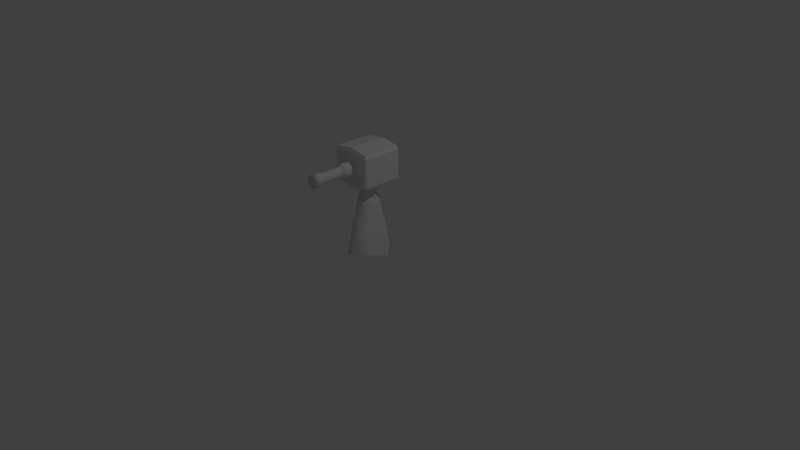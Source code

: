 # Source: TurretGun_1.blend  (saved by Blender 2.78.0; exported with 4.5.12 LTS)
import bpy
from mathutils import Matrix  # noqa: F401  (used for matrix-valued properties, if any)

bpy.ops.wm.read_factory_settings(use_empty=True)
scene = bpy.context.scene
scene.name = 'Scene'

# ---- collections
col_collection_1 = bpy.data.collections.new('Collection 1'); scene.collection.children.link(col_collection_1)

# ---- materials (node trees are filled in below, after node groups)
mat_material_002 = bpy.data.materials.new('Material.002')
mat_material_002.alpha_threshold = 0.0
mat_material_002.use_transparent_shadow = False
mat_material_002.roughness = 0.5
mat_material_002.line_color = (0.0, 0.0, 0.0, 1.0)

# ---- node groups
ng_auto_smooth = bpy.data.node_groups.new('Auto Smooth', 'GeometryNodeTree')
_s = ng_auto_smooth.interface.new_socket(name='Geometry', in_out='OUTPUT', socket_type='NodeSocketGeometry')
_s = ng_auto_smooth.interface.new_socket(name='Geometry', in_out='INPUT', socket_type='NodeSocketGeometry')
_s = ng_auto_smooth.interface.new_socket(name='Angle', in_out='INPUT', socket_type='NodeSocketFloat')
_s.subtype = 'ANGLE'
_s.min_value = 0.0
_s.max_value = 3.142
ng_auto_smooth.is_modifier = True
_N = ng_auto_smooth.nodes; _L = ng_auto_smooth.links
n0 = _N.new('NodeGroupOutput'); n0.name = 'Group Output'; n0.location = (480, -100)
n1 = _N.new('NodeGroupInput'); n1.name = 'Group Input'; n1.location = (-420, -300)
n2 = _N.new('NodeGroupInput'); n2.name = 'Group Input.001'; n2.location = (-60, -100)
n3 = _N.new('GeometryNodeSetShadeSmooth'); n3.name = 'Set Shade Smooth'; n3.location = (120, -100)
n3.domain = 'EDGE'
n4 = _N.new('GeometryNodeSetShadeSmooth'); n4.name = 'Set Shade Smooth.001'; n4.location = (300, -100)
n5 = _N.new('GeometryNodeInputMeshEdgeAngle'); n5.name = 'Edge Angle'; n5.location = (-420, -220)
n6 = _N.new('GeometryNodeInputEdgeSmooth'); n6.name = 'Is Edge Smooth'; n6.location = (-60, -160)
n7 = _N.new('GeometryNodeInputShadeSmooth'); n7.name = 'Is Face Smooth'; n7.location = (-240, -340)
n8 = _N.new('FunctionNodeBooleanMath'); n8.name = 'Boolean Math'; n8.location = (-60, -220)
n9 = _N.new('FunctionNodeCompare'); n9.name = 'Compare'; n9.location = (-240, -180)
n9.operation = 'LESS_EQUAL'
_L.new(n5.outputs[0], n9.inputs[0])
_L.new(n4.outputs[0], n0.inputs[0])
_L.new(n1.outputs[1], n9.inputs[1])
_L.new(n9.outputs[0], n8.inputs[0])
_L.new(n7.outputs[0], n8.inputs[1])
_L.new(n2.outputs[0], n3.inputs[0])
_L.new(n6.outputs[0], n3.inputs[1])
_L.new(n3.outputs[0], n4.inputs[0])
_L.new(n8.outputs[0], n3.inputs[2])
n0.is_active_output = True

# ---- material node trees

# ---- world
world_world = bpy.data.worlds.new('World'); scene.world = world_world
world_world.color = (0.05088, 0.05088, 0.05088)
world_world.use_sun_shadow = False
world_world.sun_shadow_jitter_overblur = 0.0
world_world.cycles.sampling_method = 'MANUAL'

# ---- cameras
cam_camera = bpy.data.cameras.new('Camera')
cam_camera.clip_end = 100.0
cam_camera.lens = 35.0
cam_camera.sensor_width = 32.0
cam_camera.sensor_height = 18.0
cam_camera.ortho_scale = 7.314
cam_camera.dof.focus_distance = 0.0
cam_camera.dof.aperture_fstop = 128.0

# ---- lights
light_lamp = bpy.data.lights.new('Lamp', 'POINT')
light_lamp.transmission_factor = 0.0
light_lamp.cutoff_distance = 30.0
light_lamp.energy = 100.0
light_lamp.shadow_buffer_clip_start = 1.001
light_lamp.shadow_soft_size = 0.1
light_lamp.shadow_maximum_resolution = 0.006
light_lamp.use_absolute_resolution = True

# ---- meshes
me_cylinder = bpy.data.meshes.new('Cylinder')
me_cylinder.from_pydata([(0.0, 1.0, -1.0), (0.0, 1.0, 1.0), (0.5, 0.866, -1.0), (0.5, 0.866, 1.0), (0.866, 0.5, -1.0), (0.866, 0.5, 1.0), (1.0, -4.371e-08, -1.0), (1.0, -4.371e-08, 1.0), (0.866, -0.5, -1.0), (0.866, -0.5, 1.0), (0.5, -0.866, -1.0), (0.5, -0.866, 1.0), (1.51e-07, -1.0, -1.0), (1.51e-07, -1.0, 1.0), (-0.5, -0.866, -1.0), (-0.5, -0.866, 1.0), (-0.866, -0.5, -1.0), (-0.866, -0.5, 1.0), (-1.0, -4.649e-07, -1.0), (-1.0, -4.649e-07, 1.0), (-0.866, 0.5, -1.0), (-0.866, 0.5, 1.0), (-0.5, 0.866, -1.0), (-0.5, 0.866, 1.0), (-2.98e-09, 0.7, 1.233), (0.35, 0.6062, 1.233), (0.6062, 0.35, 1.233), (0.7, -5.704e-08, 1.233), (0.6062, -0.35, 1.233), (0.35, -0.6062, 1.233), (1.027e-07, -0.7, 1.233), (-0.35, -0.6062, 1.233), (-0.6062, -0.35, 1.233), (-0.7, -3.519e-07, 1.233), (-0.6062, 0.35, 1.233), (-0.35, 0.6062, 1.233), (-2.98e-09, 0.7, 3.252), (0.35, 0.6062, 3.252), (0.6062, 0.35, 3.252), (0.7, 7.536e-08, 3.252), (0.6062, -0.35, 3.252), (0.35, -0.6062, 3.252), (1.027e-07, -0.7, 3.252), (-0.35, -0.6062, 3.252), (-0.6062, -0.35, 3.252), (-0.7, -2.195e-07, 3.252), (-0.6062, 0.35, 3.252), (-0.35, 0.6062, 3.252), (7.14e-09, 0.875, 3.512), (0.4375, 0.7578, 3.512), (0.7578, 0.4375, 3.512), (0.875, 1.156e-07, 3.512), (0.7578, -0.4375, 3.512), (0.4375, -0.7578, 3.512), (1.393e-07, -0.875, 3.512), (-0.4375, -0.7578, 3.512), (-0.7578, -0.4375, 3.512), (-0.875, -2.529e-07, 3.512), (-0.7578, 0.4375, 3.512), (-0.4375, 0.7578, 3.512), (7.14e-09, 0.875, 4.089), (0.4375, 0.7578, 4.089), (0.7578, 0.4375, 4.089), (0.875, 1.534e-07, 4.089), (0.7578, -0.4375, 4.089), (0.4375, -0.7578, 4.089), (1.393e-07, -0.875, 4.089), (-0.4375, -0.7578, 4.089), (-0.7578, -0.4375, 4.089), (-0.875, -2.151e-07, 4.089), (-0.7578, 0.4375, 4.089), (-0.4375, 0.7578, 4.089), (4.253e-09, 0.6125, 3.972), (0.3063, 0.5304, 3.972), (0.5304, 0.3063, 3.972), (0.6125, 1.128e-07, 3.972), (0.5304, -0.3062, 3.972), (0.3063, -0.5304, 3.972), (9.674e-08, -0.6125, 3.972), (-0.3062, -0.5304, 3.972), (-0.5304, -0.3063, 3.972), (-0.6125, -1.452e-07, 3.972), (-0.5304, 0.3062, 3.972), (-0.3063, 0.5304, 3.972), (4.253e-09, 0.6125, 3.908), (0.3063, 0.5304, 3.908), (0.5304, 0.3063, 3.908), (0.6125, 1.086e-07, 3.908), (0.5304, -0.3062, 3.908), (0.3063, -0.5304, 3.908), (9.674e-08, -0.6125, 3.908), (-0.3062, -0.5304, 3.908), (-0.5304, -0.3063, 3.908), (-0.6125, -1.494e-07, 3.908), (-0.5304, 0.3062, 3.908), (-0.3063, 0.5304, 3.908), (4.253e-09, 0.6125, 3.908), (0.3063, 0.5304, 3.908), (0.5304, 0.3063, 3.908), (0.6125, 1.086e-07, 3.908), (0.5304, -0.3062, 3.908), (0.3063, -0.5304, 3.908), (9.674e-08, -0.6125, 3.908), (-0.3062, -0.5304, 3.908), (-0.5304, -0.3063, 3.908), (-0.6125, -1.494e-07, 3.908), (-0.5304, 0.3062, 3.908), (-0.3063, 0.5304, 3.908), (4.253e-09, 0.6125, 3.837), (0.3063, 0.5304, 3.837), (0.5304, 0.3063, 3.837), (0.6125, 1.04e-07, 3.837), (0.5304, -0.3062, 3.837), (0.3063, -0.5304, 3.837), (9.674e-08, -0.6125, 3.837), (-0.3062, -0.5304, 3.837), (-0.5304, -0.3063, 3.837), (-0.6125, -1.54e-07, 3.837), (-0.5304, 0.3062, 3.837), (-0.3063, 0.5304, 3.837)], [], [(0, 1, 3, 2), (2, 3, 5, 4), (4, 5, 7, 6), (6, 7, 9, 8), (8, 9, 11, 10), (10, 11, 13, 12), (12, 13, 15, 14), (14, 15, 17, 16), (16, 17, 19, 18), (18, 19, 21, 20), (20, 21, 23, 22), (22, 23, 1, 0), (7, 5, 26, 27), (23, 21, 34, 35), (5, 3, 25, 26), (21, 19, 33, 34), (3, 1, 24, 25), (19, 17, 32, 33), (17, 15, 31, 32), (15, 13, 30, 31), (13, 11, 29, 30), (11, 9, 28, 29), (9, 7, 27, 28), (1, 23, 35, 24), (31, 30, 42, 43), (28, 27, 39, 40), (35, 34, 46, 47), (25, 24, 36, 37), (32, 31, 43, 44), (29, 28, 40, 41), (24, 35, 47, 36), (26, 25, 37, 38), (33, 32, 44, 45), (30, 29, 41, 42), (27, 26, 38, 39), (34, 33, 45, 46), (43, 42, 54, 55), (40, 39, 51, 52), (47, 46, 58, 59), (37, 36, 48, 49), (44, 43, 55, 56), (41, 40, 52, 53), (36, 47, 59, 48), (38, 37, 49, 50), (45, 44, 56, 57), (42, 41, 53, 54), (39, 38, 50, 51), (46, 45, 57, 58), (58, 57, 69, 70), (55, 54, 66, 67), (52, 51, 63, 64), (59, 58, 70, 71), (49, 48, 60, 61), (56, 55, 67, 68), (53, 52, 64, 65), (48, 59, 71, 60), (50, 49, 61, 62), (57, 56, 68, 69), (54, 53, 65, 66), (51, 50, 62, 63), (63, 62, 74, 75), (70, 69, 81, 82), (67, 66, 78, 79), (64, 63, 75, 76), (71, 70, 82, 83), (61, 60, 72, 73), (68, 67, 79, 80), (65, 64, 76, 77), (60, 71, 83, 72), (62, 61, 73, 74), (69, 68, 80, 81), (66, 65, 77, 78), (75, 74, 86, 87), (82, 81, 93, 94), (79, 78, 90, 91), (76, 75, 87, 88), (83, 82, 94, 95), (73, 72, 84, 85), (80, 79, 91, 92), (77, 76, 88, 89), (72, 83, 95, 84), (74, 73, 85, 86), (81, 80, 92, 93), (78, 77, 89, 90), (96, 107, 106, 105, 104, 103, 102, 101, 100, 99, 98, 97), (108, 109, 110, 111, 112, 113, 114, 115, 116, 117, 118, 119), (104, 105, 117, 116), (101, 102, 114, 113), (98, 99, 111, 110), (105, 106, 118, 117), (102, 103, 115, 114), (99, 100, 112, 111), (106, 107, 119, 118), (96, 97, 109, 108), (103, 104, 116, 115), (100, 101, 113, 112), (107, 96, 108, 119), (97, 98, 110, 109)])
me_cylinder.polygons.foreach_set('use_smooth', [1, 1, 1, 1, 1, 1, 1, 1, 1, 1, 1, 1, 1, 1, 1, 1, 1, 1, 1, 1, 1, 1, 1, 1, 1, 1, 1, 1, 1, 1, 1, 1, 1, 1, 1, 1, 1, 1, 1, 1, 1, 1, 1, 1, 1, 1, 1, 1, 1, 1, 1, 1, 1, 1, 1, 1, 1, 1, 1, 1, 1, 1, 1, 1, 1, 1, 1, 1, 1, 1, 1, 1, 1, 1, 1, 1, 1, 1, 1, 1, 1, 1, 1, 1, 0, 0, 0, 0, 0, 0, 0, 0, 0, 0, 0, 0, 0, 0])
_k = set([(1, 3), (1, 23), (1, 24), (3, 5), (3, 25), (5, 7), (5, 26), (7, 9), (7, 27), (9, 11), (9, 28), (11, 13), (11, 29), (13, 15), (13, 30), (15, 17), (15, 31), (17, 19), (17, 32), (19, 21), (19, 33), (21, 23), (21, 34), (23, 35), (24, 25), (24, 35), (25, 26), (26, 27), (27, 28), (28, 29), (29, 30), (30, 31), (31, 32), (32, 33), (33, 34), (34, 35), (36, 37), (36, 47), (36, 48), (37, 38), (37, 49), (38, 39), (38, 50), (39, 40), (39, 51), (40, 41), (40, 52), (41, 42), (41, 53), (42, 43), (42, 54), (43, 44), (43, 55), (44, 45), (44, 56), (45, 46), (45, 57), (46, 47), (46, 58), (47, 59), (48, 49), (48, 59), (49, 50), (50, 51), (51, 52), (52, 53), (53, 54), (54, 55), (55, 56), (56, 57), (57, 58), (58, 59)])
me_cylinder.attributes.new('sharp_edge', 'BOOLEAN', 'EDGE').data.foreach_set('value', [ (min(e.vertices), max(e.vertices)) in _k for e in me_cylinder.edges])
me_cylinder.use_remesh_preserve_volume = False
me_cylinder.use_remesh_preserve_attributes = False
me_cylinder.use_mirror_vertex_groups = False
me_cylinder.update()
me_cube = bpy.data.meshes.new('Cube')
me_cube.from_pydata([(0.0, -0.275, 0.2468), (0.0, -0.2523, 0.2729), (0.0, -0.275, 0.01152), (0.0, -0.2523, -0.01458), (0.0, 0.275, 0.2468), (0.0, 0.2523, 0.2729), (0.0, 0.275, 0.01152), (0.0, 0.2523, -0.01458), (-0.2523, -0.2523, 0.004168), (-0.2523, -0.275, 0.02687), (-0.275, -0.2523, 0.02687), (-0.2523, -0.275, 0.2315), (-0.2523, -0.2523, 0.2542), (-0.275, -0.2523, 0.2315), (-0.2523, 0.2523, 0.004168), (-0.275, 0.2523, 0.02687), (-0.2523, 0.275, 0.02687), (-0.2523, 0.2523, 0.2542), (-0.2523, 0.275, 0.2315), (-0.275, 0.2523, 0.2315), (0.2523, -0.2523, 0.004168), (0.275, -0.2523, 0.02687), (0.2523, -0.275, 0.02687), (0.2523, -0.2523, 0.2542), (0.2523, -0.275, 0.2315), (0.275, -0.2523, 0.2315), (0.2523, 0.2523, 0.004168), (0.2523, 0.275, 0.02687), (0.275, 0.2523, 0.02687), (0.2523, 0.2523, 0.2542), (0.275, 0.2523, 0.2315), (0.2523, 0.275, 0.2315)], [], [(2, 0, 11, 9), (28, 30, 25, 21), (14, 7, 3, 8), (5, 17, 12, 1), (10, 13, 19, 15), (6, 4, 31, 27), (8, 9, 10), (11, 12, 13), (14, 15, 16), (17, 18, 19), (20, 21, 22), (23, 24, 25), (26, 27, 28), (29, 30, 31), (14, 8, 10, 15), (9, 11, 13, 10), (12, 17, 19, 13), (18, 16, 15, 19), (7, 14, 16, 6), (5, 29, 31, 4), (30, 28, 27, 31), (20, 26, 28, 21), (29, 23, 25, 30), (24, 22, 21, 25), (3, 20, 22, 2), (1, 12, 11, 0), (7, 26, 20, 3), (23, 1, 0, 24), (8, 3, 2, 9), (17, 5, 4, 18), (26, 7, 6, 27), (16, 18, 4, 6), (29, 5, 1, 23), (22, 24, 0, 2)])
me_cube.use_remesh_preserve_volume = False
me_cube.use_remesh_preserve_attributes = False
me_cube.use_mirror_vertex_groups = False
me_cube.update()
me_cube_001 = bpy.data.meshes.new('Cube.001')
me_cube_001.from_pydata([(0.1795, 0.0, 0.01167), (0.0, -0.1795, 0.01167), (0.06268, 0.0, 0.4853), (0.0, -0.06268, 0.4853), (0.0, -0.09327, 0.3426), (0.0, -0.07589, 0.372), (0.09327, 0.0, 0.3426), (0.07589, 0.0, 0.372)], [], [(2, 3, 5, 7), (6, 4, 1, 0), (4, 6, 7, 5)])
me_cube_001.polygons.foreach_set('use_smooth', [True] * 3)
_k = set([(0, 1), (2, 3), (4, 6), (5, 7)])
me_cube_001.attributes.new('sharp_edge', 'BOOLEAN', 'EDGE').data.foreach_set('value', [ (min(e.vertices), max(e.vertices)) in _k for e in me_cube_001.edges])
_ca = me_cube_001.color_attributes.new('Col', 'BYTE_COLOR', 'CORNER')
_ca.data.foreach_set('color', [1.0, 1.0, 1.0, 1.0, 1.0, 1.0, 1.0, 1.0, 0.9911, 0.9911, 0.9911, 0.9961, 0.9911, 0.9911, 0.9911, 0.9961, 0.9911, 0.9911, 0.9911, 0.9961, 0.9911, 0.9911, 0.9911, 0.9961, 1.0, 1.0, 1.0, 1.0, 1.0, 1.0, 1.0, 1.0, 0.9911, 0.9911, 0.9911, 0.9961, 0.9911, 0.9911, 0.9911, 0.9961, 0.9911, 0.9911, 0.9911, 0.9961, 0.9911, 0.9911, 0.9911, 0.9961])
me_cube_001.materials.append(mat_material_002)
me_cube_001.use_remesh_preserve_volume = False
me_cube_001.use_remesh_preserve_attributes = False
me_cube_001.use_mirror_vertex_groups = False
me_cube_001.update()

# ---- objects
ob_barrel = bpy.data.objects.new('Barrel', me_cylinder)
ob_guntop = bpy.data.objects.new('GunTop', me_cube)
ob_stand = bpy.data.objects.new('Stand', me_cube_001)
ob_lamp = bpy.data.objects.new('Lamp', light_lamp)
ob_camera = bpy.data.objects.new('Camera', cam_camera)

# ---- transforms, parenting, visibility, modifiers, constraints
ob_barrel.location = (0.0, -0.275, 1.264)
ob_barrel.rotation_euler = (1.571, 0.0, 0.0)
ob_barrel.scale = (0.09459, 0.09459, 0.1419)
ob_barrel.lineart.crease_threshold = 0.0
ob_guntop.location = (0.0, 0.0, 1.027)
ob_guntop.scale = (1.0, 1.0, 1.833)
ob_guntop.lineart.crease_threshold = 0.0
ob_stand.location = (0.0, 0.0, 0.1)
ob_stand.scale = (2.0, 2.0, 1.971)
ob_stand.lock_rotations_4d = False
ob_stand.empty_display_type = 'ARROWS'
ob_stand.lineart.crease_threshold = 0.0
_vg = ob_stand.vertex_groups.new(name='Group')
_m = ob_stand.modifiers.new('Mirror', 'MIRROR')
_m.use_axis = (True, True, False)
_m.use_clip = True
_m = ob_stand.modifiers.new('Auto Smooth', 'NODES')
_m.node_group = ng_auto_smooth
_gi = [s.identifier for s in ng_auto_smooth.interface.items_tree if s.item_type == 'SOCKET' and s.in_out == 'INPUT']
_m[_gi[1]] = 3.142  # Angle
ob_lamp.location = (4.076, 1.005, 5.904)
ob_lamp.rotation_euler = (0.6503, 0.05522, 1.866)
ob_lamp.lock_rotations_4d = False
ob_lamp.empty_display_type = 'ARROWS'
ob_lamp.color = (0.0, 0.0, 0.0, 0.0)
ob_lamp.lineart.crease_threshold = 0.0
ob_camera.location = (7.481, -6.508, 5.344)
ob_camera.rotation_euler = (1.109, 0.0, 0.8149)
ob_camera.lock_rotations_4d = False
ob_camera.empty_display_type = 'ARROWS'
ob_camera.color = (0.0, 0.0, 0.0, 0.0)
ob_camera.display_type = 'WIRE'
ob_camera.lineart.crease_threshold = 0.0

# ---- collection membership
col_collection_1.objects.link(ob_barrel)
col_collection_1.objects.link(ob_guntop)
col_collection_1.objects.link(ob_stand)
col_collection_1.objects.link(ob_lamp)
col_collection_1.objects.link(ob_camera)

# ---- scene / render settings (as saved in the file)
scene.camera = ob_camera
scene.frame_start = 1; scene.frame_end = 250; scene.frame_set(1)
scene.render.engine = 'BLENDER_EEVEE_NEXT'
scene.render.resolution_percentage = 50
scene.render.dither_intensity = 0.0
scene.cycles.use_denoising = False
scene.cycles.samples = 128
scene.cycles.sampling_pattern = 'TABULATED_SOBOL'
scene.cycles.light_sampling_threshold = 0.0
scene.cycles.use_adaptive_sampling = False
scene.cycles.use_light_tree = False
scene.cycles.blur_glossy = 0.0
scene.cycles.sample_clamp_indirect = 0.0
scene.view_settings.view_transform = 'Standard'
bpy.context.view_layer.update()
